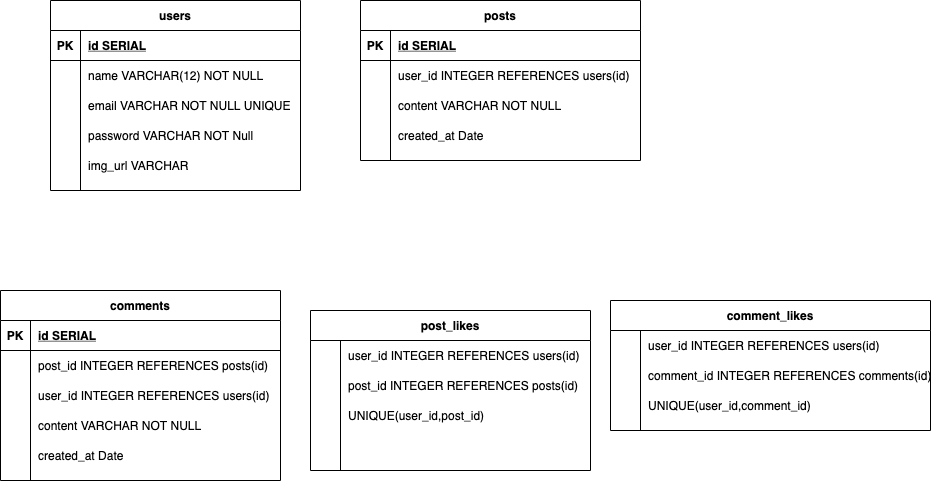

The diagram above was exported from draw.io. Its source (the exported page's mxGraphModel, read from the mxfile embedded in the PNG):
<mxGraphModel dx="1395" dy="899" grid="1" gridSize="10" guides="1" tooltips="1" connect="1" arrows="1" fold="1" page="1" pageScale="1" pageWidth="850" pageHeight="1100" math="0" shadow="0">
  <root>
    <mxCell id="0" />
    <mxCell id="1" parent="0" />
    <mxCell id="898X2QSc4NfcBPSS9mBV-1" value="users" style="shape=table;startSize=30;container=1;collapsible=1;childLayout=tableLayout;fixedRows=1;rowLines=0;fontStyle=1;align=center;resizeLast=1;" vertex="1" parent="1">
      <mxGeometry x="160" y="280" width="250" height="190" as="geometry" />
    </mxCell>
    <mxCell id="898X2QSc4NfcBPSS9mBV-2" value="" style="shape=partialRectangle;collapsible=0;dropTarget=0;pointerEvents=0;fillColor=none;points=[[0,0.5],[1,0.5]];portConstraint=eastwest;top=0;left=0;right=0;bottom=1;" vertex="1" parent="898X2QSc4NfcBPSS9mBV-1">
      <mxGeometry y="30" width="250" height="30" as="geometry" />
    </mxCell>
    <mxCell id="898X2QSc4NfcBPSS9mBV-3" value="PK" style="shape=partialRectangle;overflow=hidden;connectable=0;fillColor=none;top=0;left=0;bottom=0;right=0;fontStyle=1;" vertex="1" parent="898X2QSc4NfcBPSS9mBV-2">
      <mxGeometry width="30" height="30" as="geometry">
        <mxRectangle width="30" height="30" as="alternateBounds" />
      </mxGeometry>
    </mxCell>
    <mxCell id="898X2QSc4NfcBPSS9mBV-4" value="id SERIAL " style="shape=partialRectangle;overflow=hidden;connectable=0;fillColor=none;top=0;left=0;bottom=0;right=0;align=left;spacingLeft=6;fontStyle=5;" vertex="1" parent="898X2QSc4NfcBPSS9mBV-2">
      <mxGeometry x="30" width="220" height="30" as="geometry">
        <mxRectangle width="220" height="30" as="alternateBounds" />
      </mxGeometry>
    </mxCell>
    <mxCell id="898X2QSc4NfcBPSS9mBV-5" value="" style="shape=partialRectangle;collapsible=0;dropTarget=0;pointerEvents=0;fillColor=none;points=[[0,0.5],[1,0.5]];portConstraint=eastwest;top=0;left=0;right=0;bottom=0;" vertex="1" parent="898X2QSc4NfcBPSS9mBV-1">
      <mxGeometry y="60" width="250" height="30" as="geometry" />
    </mxCell>
    <mxCell id="898X2QSc4NfcBPSS9mBV-6" value="" style="shape=partialRectangle;overflow=hidden;connectable=0;fillColor=none;top=0;left=0;bottom=0;right=0;" vertex="1" parent="898X2QSc4NfcBPSS9mBV-5">
      <mxGeometry width="30" height="30" as="geometry">
        <mxRectangle width="30" height="30" as="alternateBounds" />
      </mxGeometry>
    </mxCell>
    <mxCell id="898X2QSc4NfcBPSS9mBV-7" value="name VARCHAR(12) NOT NULL" style="shape=partialRectangle;overflow=hidden;connectable=0;fillColor=none;top=0;left=0;bottom=0;right=0;align=left;spacingLeft=6;" vertex="1" parent="898X2QSc4NfcBPSS9mBV-5">
      <mxGeometry x="30" width="220" height="30" as="geometry">
        <mxRectangle width="220" height="30" as="alternateBounds" />
      </mxGeometry>
    </mxCell>
    <mxCell id="898X2QSc4NfcBPSS9mBV-8" value="" style="shape=partialRectangle;collapsible=0;dropTarget=0;pointerEvents=0;fillColor=none;points=[[0,0.5],[1,0.5]];portConstraint=eastwest;top=0;left=0;right=0;bottom=0;" vertex="1" parent="898X2QSc4NfcBPSS9mBV-1">
      <mxGeometry y="90" width="250" height="30" as="geometry" />
    </mxCell>
    <mxCell id="898X2QSc4NfcBPSS9mBV-9" value="" style="shape=partialRectangle;overflow=hidden;connectable=0;fillColor=none;top=0;left=0;bottom=0;right=0;" vertex="1" parent="898X2QSc4NfcBPSS9mBV-8">
      <mxGeometry width="30" height="30" as="geometry">
        <mxRectangle width="30" height="30" as="alternateBounds" />
      </mxGeometry>
    </mxCell>
    <mxCell id="898X2QSc4NfcBPSS9mBV-10" value="email VARCHAR NOT NULL UNIQUE" style="shape=partialRectangle;overflow=hidden;connectable=0;fillColor=none;top=0;left=0;bottom=0;right=0;align=left;spacingLeft=6;" vertex="1" parent="898X2QSc4NfcBPSS9mBV-8">
      <mxGeometry x="30" width="220" height="30" as="geometry">
        <mxRectangle width="220" height="30" as="alternateBounds" />
      </mxGeometry>
    </mxCell>
    <mxCell id="898X2QSc4NfcBPSS9mBV-11" value="" style="shape=partialRectangle;collapsible=0;dropTarget=0;pointerEvents=0;fillColor=none;points=[[0,0.5],[1,0.5]];portConstraint=eastwest;top=0;left=0;right=0;bottom=0;" vertex="1" parent="898X2QSc4NfcBPSS9mBV-1">
      <mxGeometry y="120" width="250" height="30" as="geometry" />
    </mxCell>
    <mxCell id="898X2QSc4NfcBPSS9mBV-12" value="" style="shape=partialRectangle;overflow=hidden;connectable=0;fillColor=none;top=0;left=0;bottom=0;right=0;" vertex="1" parent="898X2QSc4NfcBPSS9mBV-11">
      <mxGeometry width="30" height="30" as="geometry">
        <mxRectangle width="30" height="30" as="alternateBounds" />
      </mxGeometry>
    </mxCell>
    <mxCell id="898X2QSc4NfcBPSS9mBV-13" value="password VARCHAR NOT Null" style="shape=partialRectangle;overflow=hidden;connectable=0;fillColor=none;top=0;left=0;bottom=0;right=0;align=left;spacingLeft=6;" vertex="1" parent="898X2QSc4NfcBPSS9mBV-11">
      <mxGeometry x="30" width="220" height="30" as="geometry">
        <mxRectangle width="220" height="30" as="alternateBounds" />
      </mxGeometry>
    </mxCell>
    <mxCell id="898X2QSc4NfcBPSS9mBV-14" value="" style="shape=partialRectangle;collapsible=0;dropTarget=0;pointerEvents=0;fillColor=none;points=[[0,0.5],[1,0.5]];portConstraint=eastwest;top=0;left=0;right=0;bottom=0;" vertex="1" parent="898X2QSc4NfcBPSS9mBV-1">
      <mxGeometry y="150" width="250" height="30" as="geometry" />
    </mxCell>
    <mxCell id="898X2QSc4NfcBPSS9mBV-15" value="" style="shape=partialRectangle;overflow=hidden;connectable=0;fillColor=none;top=0;left=0;bottom=0;right=0;" vertex="1" parent="898X2QSc4NfcBPSS9mBV-14">
      <mxGeometry width="30" height="30" as="geometry">
        <mxRectangle width="30" height="30" as="alternateBounds" />
      </mxGeometry>
    </mxCell>
    <mxCell id="898X2QSc4NfcBPSS9mBV-16" value="img_url VARCHAR" style="shape=partialRectangle;overflow=hidden;connectable=0;fillColor=none;top=0;left=0;bottom=0;right=0;align=left;spacingLeft=6;" vertex="1" parent="898X2QSc4NfcBPSS9mBV-14">
      <mxGeometry x="30" width="220" height="30" as="geometry">
        <mxRectangle width="220" height="30" as="alternateBounds" />
      </mxGeometry>
    </mxCell>
    <mxCell id="898X2QSc4NfcBPSS9mBV-17" value="posts" style="shape=table;startSize=30;container=1;collapsible=1;childLayout=tableLayout;fixedRows=1;rowLines=0;fontStyle=1;align=center;resizeLast=1;" vertex="1" parent="1">
      <mxGeometry x="470" y="280" width="280" height="160" as="geometry" />
    </mxCell>
    <mxCell id="898X2QSc4NfcBPSS9mBV-18" value="" style="shape=partialRectangle;collapsible=0;dropTarget=0;pointerEvents=0;fillColor=none;points=[[0,0.5],[1,0.5]];portConstraint=eastwest;top=0;left=0;right=0;bottom=1;" vertex="1" parent="898X2QSc4NfcBPSS9mBV-17">
      <mxGeometry y="30" width="280" height="30" as="geometry" />
    </mxCell>
    <mxCell id="898X2QSc4NfcBPSS9mBV-19" value="PK" style="shape=partialRectangle;overflow=hidden;connectable=0;fillColor=none;top=0;left=0;bottom=0;right=0;fontStyle=1;" vertex="1" parent="898X2QSc4NfcBPSS9mBV-18">
      <mxGeometry width="30" height="30" as="geometry">
        <mxRectangle width="30" height="30" as="alternateBounds" />
      </mxGeometry>
    </mxCell>
    <mxCell id="898X2QSc4NfcBPSS9mBV-20" value="id SERIAL " style="shape=partialRectangle;overflow=hidden;connectable=0;fillColor=none;top=0;left=0;bottom=0;right=0;align=left;spacingLeft=6;fontStyle=5;" vertex="1" parent="898X2QSc4NfcBPSS9mBV-18">
      <mxGeometry x="30" width="250" height="30" as="geometry">
        <mxRectangle width="250" height="30" as="alternateBounds" />
      </mxGeometry>
    </mxCell>
    <mxCell id="898X2QSc4NfcBPSS9mBV-21" value="" style="shape=partialRectangle;collapsible=0;dropTarget=0;pointerEvents=0;fillColor=none;points=[[0,0.5],[1,0.5]];portConstraint=eastwest;top=0;left=0;right=0;bottom=0;" vertex="1" parent="898X2QSc4NfcBPSS9mBV-17">
      <mxGeometry y="60" width="280" height="30" as="geometry" />
    </mxCell>
    <mxCell id="898X2QSc4NfcBPSS9mBV-22" value="" style="shape=partialRectangle;overflow=hidden;connectable=0;fillColor=none;top=0;left=0;bottom=0;right=0;" vertex="1" parent="898X2QSc4NfcBPSS9mBV-21">
      <mxGeometry width="30" height="30" as="geometry">
        <mxRectangle width="30" height="30" as="alternateBounds" />
      </mxGeometry>
    </mxCell>
    <mxCell id="898X2QSc4NfcBPSS9mBV-23" value="user_id INTEGER REFERENCES users(id)" style="shape=partialRectangle;overflow=hidden;connectable=0;fillColor=none;top=0;left=0;bottom=0;right=0;align=left;spacingLeft=6;" vertex="1" parent="898X2QSc4NfcBPSS9mBV-21">
      <mxGeometry x="30" width="250" height="30" as="geometry">
        <mxRectangle width="250" height="30" as="alternateBounds" />
      </mxGeometry>
    </mxCell>
    <mxCell id="898X2QSc4NfcBPSS9mBV-24" value="" style="shape=partialRectangle;collapsible=0;dropTarget=0;pointerEvents=0;fillColor=none;points=[[0,0.5],[1,0.5]];portConstraint=eastwest;top=0;left=0;right=0;bottom=0;" vertex="1" parent="898X2QSc4NfcBPSS9mBV-17">
      <mxGeometry y="90" width="280" height="30" as="geometry" />
    </mxCell>
    <mxCell id="898X2QSc4NfcBPSS9mBV-25" value="" style="shape=partialRectangle;overflow=hidden;connectable=0;fillColor=none;top=0;left=0;bottom=0;right=0;" vertex="1" parent="898X2QSc4NfcBPSS9mBV-24">
      <mxGeometry width="30" height="30" as="geometry">
        <mxRectangle width="30" height="30" as="alternateBounds" />
      </mxGeometry>
    </mxCell>
    <mxCell id="898X2QSc4NfcBPSS9mBV-26" value="content VARCHAR NOT NULL" style="shape=partialRectangle;overflow=hidden;connectable=0;fillColor=none;top=0;left=0;bottom=0;right=0;align=left;spacingLeft=6;" vertex="1" parent="898X2QSc4NfcBPSS9mBV-24">
      <mxGeometry x="30" width="250" height="30" as="geometry">
        <mxRectangle width="250" height="30" as="alternateBounds" />
      </mxGeometry>
    </mxCell>
    <mxCell id="898X2QSc4NfcBPSS9mBV-27" value="" style="shape=partialRectangle;collapsible=0;dropTarget=0;pointerEvents=0;fillColor=none;points=[[0,0.5],[1,0.5]];portConstraint=eastwest;top=0;left=0;right=0;bottom=0;" vertex="1" parent="898X2QSc4NfcBPSS9mBV-17">
      <mxGeometry y="120" width="280" height="30" as="geometry" />
    </mxCell>
    <mxCell id="898X2QSc4NfcBPSS9mBV-28" value="" style="shape=partialRectangle;overflow=hidden;connectable=0;fillColor=none;top=0;left=0;bottom=0;right=0;" vertex="1" parent="898X2QSc4NfcBPSS9mBV-27">
      <mxGeometry width="30" height="30" as="geometry">
        <mxRectangle width="30" height="30" as="alternateBounds" />
      </mxGeometry>
    </mxCell>
    <mxCell id="898X2QSc4NfcBPSS9mBV-29" value="created_at Date" style="shape=partialRectangle;overflow=hidden;connectable=0;fillColor=none;top=0;left=0;bottom=0;right=0;align=left;spacingLeft=6;" vertex="1" parent="898X2QSc4NfcBPSS9mBV-27">
      <mxGeometry x="30" width="250" height="30" as="geometry">
        <mxRectangle width="250" height="30" as="alternateBounds" />
      </mxGeometry>
    </mxCell>
    <mxCell id="898X2QSc4NfcBPSS9mBV-30" value="post_likes" style="shape=table;startSize=30;container=1;collapsible=1;childLayout=tableLayout;fixedRows=1;rowLines=0;fontStyle=1;align=center;resizeLast=1;" vertex="1" parent="1">
      <mxGeometry x="420" y="590" width="280" height="160" as="geometry" />
    </mxCell>
    <mxCell id="898X2QSc4NfcBPSS9mBV-31" value="" style="shape=partialRectangle;collapsible=0;dropTarget=0;pointerEvents=0;fillColor=none;points=[[0,0.5],[1,0.5]];portConstraint=eastwest;top=0;left=0;right=0;bottom=0;" vertex="1" parent="898X2QSc4NfcBPSS9mBV-30">
      <mxGeometry y="30" width="280" height="30" as="geometry" />
    </mxCell>
    <mxCell id="898X2QSc4NfcBPSS9mBV-32" value="" style="shape=partialRectangle;overflow=hidden;connectable=0;fillColor=none;top=0;left=0;bottom=0;right=0;" vertex="1" parent="898X2QSc4NfcBPSS9mBV-31">
      <mxGeometry width="30" height="30" as="geometry">
        <mxRectangle width="30" height="30" as="alternateBounds" />
      </mxGeometry>
    </mxCell>
    <mxCell id="898X2QSc4NfcBPSS9mBV-33" value="user_id INTEGER REFERENCES users(id)" style="shape=partialRectangle;overflow=hidden;connectable=0;fillColor=none;top=0;left=0;bottom=0;right=0;align=left;spacingLeft=6;" vertex="1" parent="898X2QSc4NfcBPSS9mBV-31">
      <mxGeometry x="30" width="250" height="30" as="geometry">
        <mxRectangle width="250" height="30" as="alternateBounds" />
      </mxGeometry>
    </mxCell>
    <mxCell id="898X2QSc4NfcBPSS9mBV-34" value="" style="shape=partialRectangle;collapsible=0;dropTarget=0;pointerEvents=0;fillColor=none;points=[[0,0.5],[1,0.5]];portConstraint=eastwest;top=0;left=0;right=0;bottom=0;" vertex="1" parent="898X2QSc4NfcBPSS9mBV-30">
      <mxGeometry y="60" width="280" height="30" as="geometry" />
    </mxCell>
    <mxCell id="898X2QSc4NfcBPSS9mBV-35" value="" style="shape=partialRectangle;overflow=hidden;connectable=0;fillColor=none;top=0;left=0;bottom=0;right=0;" vertex="1" parent="898X2QSc4NfcBPSS9mBV-34">
      <mxGeometry width="30" height="30" as="geometry">
        <mxRectangle width="30" height="30" as="alternateBounds" />
      </mxGeometry>
    </mxCell>
    <mxCell id="898X2QSc4NfcBPSS9mBV-36" value="post_id INTEGER REFERENCES posts(id)" style="shape=partialRectangle;overflow=hidden;connectable=0;fillColor=none;top=0;left=0;bottom=0;right=0;align=left;spacingLeft=6;" vertex="1" parent="898X2QSc4NfcBPSS9mBV-34">
      <mxGeometry x="30" width="250" height="30" as="geometry">
        <mxRectangle width="250" height="30" as="alternateBounds" />
      </mxGeometry>
    </mxCell>
    <mxCell id="898X2QSc4NfcBPSS9mBV-37" value="" style="shape=partialRectangle;collapsible=0;dropTarget=0;pointerEvents=0;fillColor=none;points=[[0,0.5],[1,0.5]];portConstraint=eastwest;top=0;left=0;right=0;bottom=0;" vertex="1" parent="898X2QSc4NfcBPSS9mBV-30">
      <mxGeometry y="90" width="280" height="30" as="geometry" />
    </mxCell>
    <mxCell id="898X2QSc4NfcBPSS9mBV-38" value="" style="shape=partialRectangle;overflow=hidden;connectable=0;fillColor=none;top=0;left=0;bottom=0;right=0;" vertex="1" parent="898X2QSc4NfcBPSS9mBV-37">
      <mxGeometry width="30" height="30" as="geometry">
        <mxRectangle width="30" height="30" as="alternateBounds" />
      </mxGeometry>
    </mxCell>
    <mxCell id="898X2QSc4NfcBPSS9mBV-39" value="UNIQUE(user_id,post_id)" style="shape=partialRectangle;overflow=hidden;connectable=0;fillColor=none;top=0;left=0;bottom=0;right=0;align=left;spacingLeft=6;" vertex="1" parent="898X2QSc4NfcBPSS9mBV-37">
      <mxGeometry x="30" width="250" height="30" as="geometry">
        <mxRectangle width="250" height="30" as="alternateBounds" />
      </mxGeometry>
    </mxCell>
    <mxCell id="898X2QSc4NfcBPSS9mBV-40" value="" style="shape=partialRectangle;collapsible=0;dropTarget=0;pointerEvents=0;fillColor=none;points=[[0,0.5],[1,0.5]];portConstraint=eastwest;top=0;left=0;right=0;bottom=0;" vertex="1" parent="898X2QSc4NfcBPSS9mBV-30">
      <mxGeometry y="120" width="280" height="30" as="geometry" />
    </mxCell>
    <mxCell id="898X2QSc4NfcBPSS9mBV-41" value="" style="shape=partialRectangle;overflow=hidden;connectable=0;fillColor=none;top=0;left=0;bottom=0;right=0;" vertex="1" parent="898X2QSc4NfcBPSS9mBV-40">
      <mxGeometry width="30" height="30" as="geometry">
        <mxRectangle width="30" height="30" as="alternateBounds" />
      </mxGeometry>
    </mxCell>
    <mxCell id="898X2QSc4NfcBPSS9mBV-42" value="" style="shape=partialRectangle;overflow=hidden;connectable=0;fillColor=none;top=0;left=0;bottom=0;right=0;align=left;spacingLeft=6;" vertex="1" parent="898X2QSc4NfcBPSS9mBV-40">
      <mxGeometry x="30" width="250" height="30" as="geometry">
        <mxRectangle width="250" height="30" as="alternateBounds" />
      </mxGeometry>
    </mxCell>
    <mxCell id="898X2QSc4NfcBPSS9mBV-43" value="comments" style="shape=table;startSize=30;container=1;collapsible=1;childLayout=tableLayout;fixedRows=1;rowLines=0;fontStyle=1;align=center;resizeLast=1;" vertex="1" parent="1">
      <mxGeometry x="110" y="570" width="280" height="190" as="geometry" />
    </mxCell>
    <mxCell id="898X2QSc4NfcBPSS9mBV-44" value="" style="shape=partialRectangle;collapsible=0;dropTarget=0;pointerEvents=0;fillColor=none;points=[[0,0.5],[1,0.5]];portConstraint=eastwest;top=0;left=0;right=0;bottom=1;" vertex="1" parent="898X2QSc4NfcBPSS9mBV-43">
      <mxGeometry y="30" width="280" height="30" as="geometry" />
    </mxCell>
    <mxCell id="898X2QSc4NfcBPSS9mBV-45" value="PK" style="shape=partialRectangle;overflow=hidden;connectable=0;fillColor=none;top=0;left=0;bottom=0;right=0;fontStyle=1;" vertex="1" parent="898X2QSc4NfcBPSS9mBV-44">
      <mxGeometry width="30" height="30" as="geometry">
        <mxRectangle width="30" height="30" as="alternateBounds" />
      </mxGeometry>
    </mxCell>
    <mxCell id="898X2QSc4NfcBPSS9mBV-46" value="id SERIAL " style="shape=partialRectangle;overflow=hidden;connectable=0;fillColor=none;top=0;left=0;bottom=0;right=0;align=left;spacingLeft=6;fontStyle=5;" vertex="1" parent="898X2QSc4NfcBPSS9mBV-44">
      <mxGeometry x="30" width="250" height="30" as="geometry">
        <mxRectangle width="250" height="30" as="alternateBounds" />
      </mxGeometry>
    </mxCell>
    <mxCell id="898X2QSc4NfcBPSS9mBV-47" value="" style="shape=partialRectangle;collapsible=0;dropTarget=0;pointerEvents=0;fillColor=none;points=[[0,0.5],[1,0.5]];portConstraint=eastwest;top=0;left=0;right=0;bottom=0;" vertex="1" parent="898X2QSc4NfcBPSS9mBV-43">
      <mxGeometry y="60" width="280" height="30" as="geometry" />
    </mxCell>
    <mxCell id="898X2QSc4NfcBPSS9mBV-48" value="" style="shape=partialRectangle;overflow=hidden;connectable=0;fillColor=none;top=0;left=0;bottom=0;right=0;" vertex="1" parent="898X2QSc4NfcBPSS9mBV-47">
      <mxGeometry width="30" height="30" as="geometry">
        <mxRectangle width="30" height="30" as="alternateBounds" />
      </mxGeometry>
    </mxCell>
    <mxCell id="898X2QSc4NfcBPSS9mBV-49" value="post_id INTEGER REFERENCES posts(id)" style="shape=partialRectangle;overflow=hidden;connectable=0;fillColor=none;top=0;left=0;bottom=0;right=0;align=left;spacingLeft=6;" vertex="1" parent="898X2QSc4NfcBPSS9mBV-47">
      <mxGeometry x="30" width="250" height="30" as="geometry">
        <mxRectangle width="250" height="30" as="alternateBounds" />
      </mxGeometry>
    </mxCell>
    <mxCell id="898X2QSc4NfcBPSS9mBV-50" value="" style="shape=partialRectangle;collapsible=0;dropTarget=0;pointerEvents=0;fillColor=none;points=[[0,0.5],[1,0.5]];portConstraint=eastwest;top=0;left=0;right=0;bottom=0;" vertex="1" parent="898X2QSc4NfcBPSS9mBV-43">
      <mxGeometry y="90" width="280" height="30" as="geometry" />
    </mxCell>
    <mxCell id="898X2QSc4NfcBPSS9mBV-51" value="" style="shape=partialRectangle;overflow=hidden;connectable=0;fillColor=none;top=0;left=0;bottom=0;right=0;" vertex="1" parent="898X2QSc4NfcBPSS9mBV-50">
      <mxGeometry width="30" height="30" as="geometry">
        <mxRectangle width="30" height="30" as="alternateBounds" />
      </mxGeometry>
    </mxCell>
    <mxCell id="898X2QSc4NfcBPSS9mBV-52" value="user_id INTEGER REFERENCES users(id)" style="shape=partialRectangle;overflow=hidden;connectable=0;fillColor=none;top=0;left=0;bottom=0;right=0;align=left;spacingLeft=6;" vertex="1" parent="898X2QSc4NfcBPSS9mBV-50">
      <mxGeometry x="30" width="250" height="30" as="geometry">
        <mxRectangle width="250" height="30" as="alternateBounds" />
      </mxGeometry>
    </mxCell>
    <mxCell id="898X2QSc4NfcBPSS9mBV-53" value="" style="shape=partialRectangle;collapsible=0;dropTarget=0;pointerEvents=0;fillColor=none;points=[[0,0.5],[1,0.5]];portConstraint=eastwest;top=0;left=0;right=0;bottom=0;" vertex="1" parent="898X2QSc4NfcBPSS9mBV-43">
      <mxGeometry y="120" width="280" height="30" as="geometry" />
    </mxCell>
    <mxCell id="898X2QSc4NfcBPSS9mBV-54" value="" style="shape=partialRectangle;overflow=hidden;connectable=0;fillColor=none;top=0;left=0;bottom=0;right=0;" vertex="1" parent="898X2QSc4NfcBPSS9mBV-53">
      <mxGeometry width="30" height="30" as="geometry">
        <mxRectangle width="30" height="30" as="alternateBounds" />
      </mxGeometry>
    </mxCell>
    <mxCell id="898X2QSc4NfcBPSS9mBV-55" value="content VARCHAR NOT NULL" style="shape=partialRectangle;overflow=hidden;connectable=0;fillColor=none;top=0;left=0;bottom=0;right=0;align=left;spacingLeft=6;" vertex="1" parent="898X2QSc4NfcBPSS9mBV-53">
      <mxGeometry x="30" width="250" height="30" as="geometry">
        <mxRectangle width="250" height="30" as="alternateBounds" />
      </mxGeometry>
    </mxCell>
    <mxCell id="898X2QSc4NfcBPSS9mBV-56" value="" style="shape=partialRectangle;collapsible=0;dropTarget=0;pointerEvents=0;fillColor=none;points=[[0,0.5],[1,0.5]];portConstraint=eastwest;top=0;left=0;right=0;bottom=0;" vertex="1" parent="898X2QSc4NfcBPSS9mBV-43">
      <mxGeometry y="150" width="280" height="30" as="geometry" />
    </mxCell>
    <mxCell id="898X2QSc4NfcBPSS9mBV-57" value="" style="shape=partialRectangle;overflow=hidden;connectable=0;fillColor=none;top=0;left=0;bottom=0;right=0;" vertex="1" parent="898X2QSc4NfcBPSS9mBV-56">
      <mxGeometry width="30" height="30" as="geometry">
        <mxRectangle width="30" height="30" as="alternateBounds" />
      </mxGeometry>
    </mxCell>
    <mxCell id="898X2QSc4NfcBPSS9mBV-58" value="created_at Date" style="shape=partialRectangle;overflow=hidden;connectable=0;fillColor=none;top=0;left=0;bottom=0;right=0;align=left;spacingLeft=6;" vertex="1" parent="898X2QSc4NfcBPSS9mBV-56">
      <mxGeometry x="30" width="250" height="30" as="geometry">
        <mxRectangle width="250" height="30" as="alternateBounds" />
      </mxGeometry>
    </mxCell>
    <mxCell id="898X2QSc4NfcBPSS9mBV-59" value="comment_likes" style="shape=table;startSize=30;container=1;collapsible=1;childLayout=tableLayout;fixedRows=1;rowLines=0;fontStyle=1;align=center;resizeLast=1;" vertex="1" parent="1">
      <mxGeometry x="720" y="580" width="320" height="130" as="geometry" />
    </mxCell>
    <mxCell id="898X2QSc4NfcBPSS9mBV-60" value="" style="shape=partialRectangle;collapsible=0;dropTarget=0;pointerEvents=0;fillColor=none;points=[[0,0.5],[1,0.5]];portConstraint=eastwest;top=0;left=0;right=0;bottom=0;" vertex="1" parent="898X2QSc4NfcBPSS9mBV-59">
      <mxGeometry y="30" width="320" height="30" as="geometry" />
    </mxCell>
    <mxCell id="898X2QSc4NfcBPSS9mBV-61" value="" style="shape=partialRectangle;overflow=hidden;connectable=0;fillColor=none;top=0;left=0;bottom=0;right=0;" vertex="1" parent="898X2QSc4NfcBPSS9mBV-60">
      <mxGeometry width="30" height="30" as="geometry">
        <mxRectangle width="30" height="30" as="alternateBounds" />
      </mxGeometry>
    </mxCell>
    <mxCell id="898X2QSc4NfcBPSS9mBV-62" value="user_id INTEGER REFERENCES users(id)" style="shape=partialRectangle;overflow=hidden;connectable=0;fillColor=none;top=0;left=0;bottom=0;right=0;align=left;spacingLeft=6;" vertex="1" parent="898X2QSc4NfcBPSS9mBV-60">
      <mxGeometry x="30" width="290" height="30" as="geometry">
        <mxRectangle width="290" height="30" as="alternateBounds" />
      </mxGeometry>
    </mxCell>
    <mxCell id="898X2QSc4NfcBPSS9mBV-63" value="" style="shape=partialRectangle;collapsible=0;dropTarget=0;pointerEvents=0;fillColor=none;points=[[0,0.5],[1,0.5]];portConstraint=eastwest;top=0;left=0;right=0;bottom=0;" vertex="1" parent="898X2QSc4NfcBPSS9mBV-59">
      <mxGeometry y="60" width="320" height="30" as="geometry" />
    </mxCell>
    <mxCell id="898X2QSc4NfcBPSS9mBV-64" value="" style="shape=partialRectangle;overflow=hidden;connectable=0;fillColor=none;top=0;left=0;bottom=0;right=0;" vertex="1" parent="898X2QSc4NfcBPSS9mBV-63">
      <mxGeometry width="30" height="30" as="geometry">
        <mxRectangle width="30" height="30" as="alternateBounds" />
      </mxGeometry>
    </mxCell>
    <mxCell id="898X2QSc4NfcBPSS9mBV-65" value="comment_id INTEGER REFERENCES comments(id)" style="shape=partialRectangle;overflow=hidden;connectable=0;fillColor=none;top=0;left=0;bottom=0;right=0;align=left;spacingLeft=6;" vertex="1" parent="898X2QSc4NfcBPSS9mBV-63">
      <mxGeometry x="30" width="290" height="30" as="geometry">
        <mxRectangle width="290" height="30" as="alternateBounds" />
      </mxGeometry>
    </mxCell>
    <mxCell id="898X2QSc4NfcBPSS9mBV-66" value="" style="shape=partialRectangle;collapsible=0;dropTarget=0;pointerEvents=0;fillColor=none;points=[[0,0.5],[1,0.5]];portConstraint=eastwest;top=0;left=0;right=0;bottom=0;" vertex="1" parent="898X2QSc4NfcBPSS9mBV-59">
      <mxGeometry y="90" width="320" height="30" as="geometry" />
    </mxCell>
    <mxCell id="898X2QSc4NfcBPSS9mBV-67" value="" style="shape=partialRectangle;overflow=hidden;connectable=0;fillColor=none;top=0;left=0;bottom=0;right=0;" vertex="1" parent="898X2QSc4NfcBPSS9mBV-66">
      <mxGeometry width="30" height="30" as="geometry">
        <mxRectangle width="30" height="30" as="alternateBounds" />
      </mxGeometry>
    </mxCell>
    <mxCell id="898X2QSc4NfcBPSS9mBV-68" value="UNIQUE(user_id,comment_id)" style="shape=partialRectangle;overflow=hidden;connectable=0;fillColor=none;top=0;left=0;bottom=0;right=0;align=left;spacingLeft=6;" vertex="1" parent="898X2QSc4NfcBPSS9mBV-66">
      <mxGeometry x="30" width="290" height="30" as="geometry">
        <mxRectangle width="290" height="30" as="alternateBounds" />
      </mxGeometry>
    </mxCell>
  </root>
</mxGraphModel>